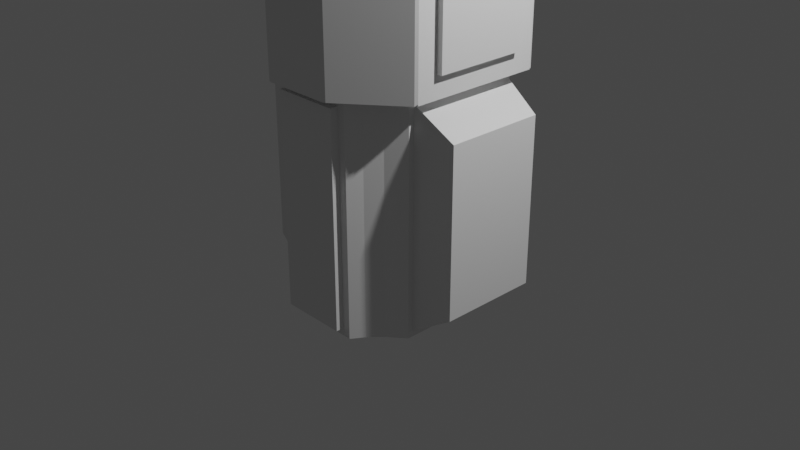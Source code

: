 # Source: lpoly-roci.blend  (saved by Blender 2.80.75; exported with 4.5.12 LTS)
import bpy
from mathutils import Matrix  # noqa: F401  (used for matrix-valued properties, if any)

bpy.ops.wm.read_factory_settings(use_empty=True)
scene = bpy.context.scene
scene.name = 'Scene'

# ---- collections
col_collection = bpy.data.collections.new('Collection'); scene.collection.children.link(col_collection)

# ---- world
world_world = bpy.data.worlds.new('World'); scene.world = world_world
world_world.use_nodes = True; world_world.node_tree.nodes.clear()
_N = world_world.node_tree.nodes; _L = world_world.node_tree.links
n0 = _N.new('ShaderNodeOutputWorld'); n0.name = 'World Output'; n0.location = (300, 300)
n1 = _N.new('ShaderNodeBackground'); n1.name = 'Background'; n1.location = (10, 300)
n1.inputs[0].default_value = (0.05088, 0.05088, 0.05088, 1.0)
_L.new(n1.outputs[0], n0.inputs[0])
n0.is_active_output = True
world_world.color = (0.05088, 0.05088, 0.05088)
world_world.use_sun_shadow = False
world_world.sun_shadow_jitter_overblur = 0.0

# ---- cameras
cam_camera = bpy.data.cameras.new('Camera')
cam_camera.clip_end = 100.0
cam_camera.ortho_scale = 7.314

# ---- lights
light_light = bpy.data.lights.new('Light', 'POINT')
light_light.transmission_factor = 0.0
light_light.energy = 1000.0
light_light.shadow_soft_size = 0.1
light_light.shadow_maximum_resolution = 0.006
light_light.use_absolute_resolution = True

# ---- meshes
me_cube_001 = bpy.data.meshes.new('Cube.001')
me_cube_001.from_pydata([(-0.3536, -1.067, -0.6734), (-1.0, -0.5025, -0.3523), (-1.0, -0.5025, 2.77), (-0.4795, -1.165, 2.875), (1.0, -0.5025, -0.3523), (0.3536, -1.067, -0.6734), (0.4795, -1.165, 2.875), (1.0, -0.5025, 2.77), (-0.8991, -0.8213, 2.875), (-0.8196, -0.5937, -0.6479), (0.8196, -0.5937, -0.6479), (0.8991, -0.8213, 2.875), (-1.063, -0.5025, 2.77), (-1.063, -0.5025, -0.3523), (1.063, -0.5025, -0.3523), (1.063, -0.5025, 2.77), (-0.4795, -1.165, 1.339), (-0.6893, -0.9932, 2.875), (-0.8991, -0.8213, 1.339), (0.6893, -0.9932, 2.875), (0.4795, -1.165, 1.339), (0.8991, -0.8213, 1.339), (0.6893, -0.9932, 1.339), (-0.6893, -0.9932, 1.339), (-0.563, -0.8391, 3.006), (0.563, -0.8391, 3.006), (0.6893, -0.9932, 1.209), (-0.6893, -0.9932, 1.209), (0.6387, -0.9314, 1.339), (0.6387, -0.9314, 2.875), (-0.6387, -0.9314, 2.875), (-0.6387, -0.9314, 1.339), (-0.4289, -1.103, 1.339), (-0.4289, -1.103, 2.875), (-0.8484, -0.7595, 2.875), (0.4289, -1.103, 2.875), (0.8484, -0.7595, 1.339), (0.8484, -0.7595, 2.875), (-0.8484, -0.7595, 1.339), (0.4289, -1.103, 1.339), (-0.6893, -0.9932, -0.5884), (0.6893, -0.9932, -0.5884), (-0.5111, -0.7969, -3.016), (-0.3536, -1.067, -2.931), (0.5111, -0.7969, -3.016), (0.8196, -0.5937, -2.957), (-0.8196, -0.5937, -2.957), (0.3536, -1.067, -2.931), (-0.8196, -0.6532, -0.5884), (0.8196, -0.6532, -0.5884), (-0.7353, -0.6133, -3.016), (0.7353, -0.6133, -3.016), (-1.253, -0.5364, -0.92), (1.253, -0.5364, -0.92), (-1.253, -0.5364, -2.685), (1.253, -0.5364, -2.685), (0.4386, -1.067, -0.5884), (-0.4386, -1.067, -0.5884), (0.3923, -0.983, -3.016), (-0.3923, -0.983, -3.016), (0.3536, -1.152, -0.6734), (-0.3536, -1.152, -0.6734), (0.3536, -1.152, -2.931), (-0.3536, -1.152, -2.931), (-0.6893, -0.9932, 3.006), (0.6893, -0.9932, 3.006), (-0.464, -0.7975, 4.935), (0.4732, -0.7295, 4.935), (0.2386, -0.9086, 4.954), (-0.1655, -0.9884, 4.954), (0.6591, -0.5772, 4.935), (-0.563, -0.8391, 4.935), (0.563, -0.8391, 4.935), (-0.4732, -0.7295, 6.741), (0.2387, -0.9094, 5.62), (0.563, -0.8391, 4.496), (0.563, -0.8391, 4.603), (0.563, -0.8391, 4.11), (0.563, -0.8391, 4.217), (0.563, -0.8391, 3.725), (0.563, -0.8391, 3.831), (0.563, -0.8391, 3.339), (0.563, -0.8391, 3.445), (-0.563, -0.8391, 4.496), (-0.563, -0.8391, 4.603), (-0.563, -0.8391, 4.11), (-0.563, -0.8391, 4.217), (-0.563, -0.8391, 3.725), (-0.563, -0.8391, 3.831), (-0.563, -0.8391, 3.339), (-0.563, -0.8391, 3.445), (-0.5472, -0.8154, 3.353), (-0.5472, -0.8154, 3.43), (-0.5472, -0.8154, 3.739), (-0.5472, -0.8154, 3.816), (-0.5472, -0.8154, 4.125), (-0.5472, -0.8154, 4.202), (-0.5472, -0.8154, 4.511), (-0.5472, -0.8154, 4.588), (0.5472, -0.8154, 3.353), (0.5472, -0.8154, 3.43), (0.5472, -0.8154, 3.739), (0.5472, -0.8154, 3.816), (0.5472, -0.8154, 4.125), (0.5472, -0.8154, 4.202), (0.5472, -0.8154, 4.511), (0.5472, -0.8154, 4.588), (-0.4386, -1.067, -3.016), (0.8196, -0.6532, -3.016), (-0.8196, -0.6532, -3.016), (0.4386, -1.067, -3.016), (-0.5111, -0.7969, -2.941), (-0.3923, -0.983, -2.941), (0.5111, -0.7969, -2.941), (0.7353, -0.6133, -2.941), (-0.7353, -0.6133, -2.941), (0.3923, -0.983, -2.941), (0.2568, -0.9068, 4.935), (0.2366, -0.8936, 4.953), (-0.1675, -0.9734, 4.953), (0.2367, -0.8944, 5.619), (-0.2151, -0.9307, 6.161), (-0.03059, -0.9083, 6.205), (-0.03259, -0.8933, 6.205), (-0.2171, -0.9157, 6.161), (-0.268, -0.8976, 6.741), (-1.0, 0.0, -0.5884), (-1.0, 0.0, 3.006), (-1.0, 0.0, -0.3523), (-1.0, 0.0, 2.77), (-1.063, 0.0, -0.3523), (-1.063, 0.0, 2.77), (-0.8196, 0.0, -0.5884), (-0.8196, 0.0, -3.016), (-0.8196, 0.0, -0.6479), (-0.8196, 0.0, -2.957), (-1.253, 0.0, -0.92), (-1.253, 0.0, -2.685), (-0.8008, 0.0, 3.006), (-0.8008, 0.0, 4.935), (-0.7053, 0.0, 4.935), (-0.6591, 0.0, 6.741), (-0.8008, 0.0, 3.445), (-0.8008, 0.0, 3.339), (-0.8008, 0.0, 3.831), (-0.8008, 0.0, 3.725), (-0.8008, 0.0, 4.217), (-0.8008, 0.0, 4.11), (-0.8008, 0.0, 4.603), (-0.8008, 0.0, 4.496), (-0.7782, 0.0, 3.43), (-0.7782, 0.0, 3.353), (-0.7782, 0.0, 3.816), (-0.7782, 0.0, 3.739), (-0.7782, 0.0, 4.202), (-0.7782, 0.0, 4.125), (-0.7782, 0.0, 4.588), (-0.7782, 0.0, 4.511), (-0.7353, 0.0, -3.016), (-0.7353, 0.0, -2.941), (-0.268, 0.0, 6.741), (-0.2542, -0.0002623, 6.73), (1.0, 0.0, -0.5884), (1.0, 0.0, 3.006), (1.0, 0.0, -0.3523), (1.0, 0.0, 2.77), (1.063, 0.0, -0.3523), (1.063, 0.0, 2.77), (0.8196, 0.0, -0.5884), (0.8196, 0.0, -3.016), (0.8196, 0.0, -0.6479), (0.8196, 0.0, -2.957), (1.253, 0.0, -0.92), (1.253, 0.0, -2.685), (0.8008, 0.0, 3.006), (0.8008, 0.0, 4.935), (0.6591, 0.0, 4.935), (0.8008, 0.0, 3.445), (0.8008, 0.0, 3.339), (0.8008, 0.0, 3.831), (0.8008, 0.0, 3.725), (0.8008, 0.0, 4.217), (0.8008, 0.0, 4.11), (0.8008, 0.0, 4.603), (0.8008, 0.0, 4.496), (0.7782, 0.0, 3.43), (0.7782, 0.0, 3.353), (0.7782, 0.0, 3.816), (0.7782, 0.0, 3.739), (0.7782, 0.0, 4.202), (0.7782, 0.0, 4.125), (0.7782, 0.0, 4.588), (0.7782, 0.0, 4.511), (0.7353, 0.0, -3.016), (0.7353, 0.0, -2.941), (0.2535, -0.8984, 5.631), (0.2493, -0.9079, 5.622), (0.2568, -0.9068, 5.616), (0.2535, -1.669e-06, 5.631), (0.2645, 0.0, 5.624), (0.4568, -0.7095, 5.624), (0.4732, -0.7295, 5.609), (0.6332, -0.565, 5.624), (0.6591, -0.5772, 5.609), (0.645, 0.0, 5.624), (0.6591, 0.0, 5.609), (0.2568, -0.9068, 5.616), (0.2763, -0.8574, 5.624), (0.2538, -0.9067, 5.63), (-0.1809, -0.991, 4.938), (-0.1847, -0.9902, 4.935), (-0.1848, -0.9923, 4.935), (-0.1808, -0.991, 4.935), (-0.2585, -0.8987, 6.732), (-0.2562, -0.8991, 6.728), (-0.2555, -0.899, 6.728), (-0.2554, -0.8989, 6.728), (-0.2563, -0.8968, 6.73), (0.645, -0.5705, 5.624), (0.4643, -0.7186, 5.624), (0.2645, -0.8822, 5.624), (0.6332, 0.0, 5.624), (0.6332, 0.0, 5.615), (0.2763, 0.0, 5.624), (0.2763, 0.0, 5.615), (0.6332, -0.565, 5.615), (0.4568, -0.7095, 5.615), (0.2763, -0.8574, 5.615), (-0.6475, -0.7942, -0.5884), (-0.5245, -0.9327, -0.5884), (-0.6344, -0.9262, -0.5884), (0.5245, -0.9327, -0.5884), (0.6475, -0.7942, -0.5884), (0.6344, -0.9262, -0.5884), (-0.5245, -0.9327, -3.016), (-0.6475, -0.7942, -3.016), (-0.5112, -0.797, -3.016), (0.6475, -0.7942, -3.016), (0.5245, -0.9327, -3.016), (0.5112, -0.797, -3.016), (-0.6972, -0.6366, 4.935), (-0.7053, -0.6212, 4.935), (-0.715, -0.6324, 4.935), (-0.6591, -0.5674, 6.741), (-0.6515, -0.5834, 6.741), (-0.2976, -1.049, 3.006), (-0.3151, -1.042, 3.006), (-0.3106, -1.058, 3.006), (-0.7932, -0.6504, 3.006), (-0.8008, -0.634, 3.006), (-0.8095, -0.6484, 3.006), (0.3151, -1.042, 3.006), (0.2976, -1.049, 3.006), (0.3106, -1.058, 3.006), (0.8008, -0.634, 3.006), (0.7932, -0.6504, 3.006), (0.8095, -0.6484, 3.006), (-0.8008, -0.634, 4.935), (-0.7932, -0.6504, 4.935), (-0.7912, -0.643, 4.935), (0.2976, -1.049, 4.935), (0.3151, -1.042, 4.935), (0.3042, -1.039, 4.935), (-0.3151, -1.042, 4.935), (-0.2976, -1.049, 4.935), (-0.2987, -1.044, 4.935), (0.7932, -0.6504, 4.935), (0.8008, -0.634, 4.935), (0.792, -0.6402, 4.935), (-0.7932, -0.6504, 3.445), (-0.8008, -0.6339, 3.445), (-0.8008, -0.6339, 3.339), (-0.7932, -0.6504, 3.339), (-0.7932, -0.6504, 3.831), (-0.8008, -0.6339, 3.831), (-0.7932, -0.6504, 3.725), (-0.8008, -0.6339, 3.725), (-0.8008, -0.6339, 4.217), (-0.7932, -0.6504, 4.217), (-0.8008, -0.6339, 4.11), (-0.7932, -0.6504, 4.11), (-0.7932, -0.6504, 4.603), (-0.8008, -0.6339, 4.603), (-0.8008, -0.6339, 4.496), (-0.7932, -0.6504, 4.496), (0.7932, -0.6504, 3.445), (0.8008, -0.6339, 3.445), (0.8008, -0.6339, 3.339), (0.7932, -0.6504, 3.339), (0.8008, -0.6339, 3.831), (0.7932, -0.6504, 3.831), (0.7932, -0.6504, 3.725), (0.8008, -0.6339, 3.725), (0.8008, -0.6339, 4.217), (0.7932, -0.6504, 4.217), (0.7932, -0.6504, 4.11), (0.8008, -0.6339, 4.11), (0.8008, -0.6339, 4.603), (0.7932, -0.6504, 4.603), (0.7932, -0.6504, 4.496), (0.8008, -0.6339, 4.496), (-0.3151, -1.042, 3.445), (-0.2976, -1.049, 3.445), (-0.2976, -1.049, 3.339), (-0.3151, -1.042, 3.339), (-0.3151, -1.042, 3.831), (-0.2976, -1.049, 3.831), (-0.3151, -1.042, 3.725), (-0.2976, -1.049, 3.725), (-0.2976, -1.049, 4.217), (-0.3151, -1.042, 4.217), (-0.3151, -1.042, 4.11), (-0.2976, -1.049, 4.11), (-0.2976, -1.049, 4.603), (-0.3151, -1.042, 4.603), (-0.3151, -1.042, 4.496), (-0.2976, -1.049, 4.496), (0.2976, -1.049, 3.445), (0.3151, -1.042, 3.445), (0.3151, -1.042, 3.339), (0.2976, -1.049, 3.339), (0.2976, -1.049, 3.831), (0.3151, -1.042, 3.831), (0.2976, -1.049, 3.725), (0.3151, -1.042, 3.725), (0.3151, -1.042, 4.217), (0.2976, -1.049, 4.217), (0.2976, -1.049, 4.11), (0.3151, -1.042, 4.11), (0.3151, -1.042, 4.603), (0.2976, -1.049, 4.603), (0.2976, -1.049, 4.496), (0.3151, -1.042, 4.496), (-0.7782, -0.6158, 3.43), (-0.7707, -0.6323, 3.43), (-0.7707, -0.6323, 3.353), (-0.7782, -0.6158, 3.353), (-0.7782, -0.6157, 3.816), (-0.7707, -0.6323, 3.816), (-0.7782, -0.6157, 3.739), (-0.7707, -0.6323, 3.739), (-0.7707, -0.6323, 4.202), (-0.7782, -0.6157, 4.202), (-0.7707, -0.6323, 4.125), (-0.7782, -0.6157, 4.125), (-0.7782, -0.6158, 4.588), (-0.7707, -0.6323, 4.588), (-0.7707, -0.6323, 4.511), (-0.7782, -0.6158, 4.511), (0.3064, -1.013, 3.43), (0.289, -1.019, 3.43), (0.289, -1.019, 3.353), (0.3064, -1.013, 3.353), (0.3064, -1.013, 3.816), (0.289, -1.019, 3.816), (0.3064, -1.013, 3.739), (0.289, -1.019, 3.739), (0.289, -1.019, 4.202), (0.3064, -1.013, 4.202), (0.3064, -1.013, 4.125), (0.289, -1.019, 4.125), (0.289, -1.019, 4.588), (0.3064, -1.013, 4.588), (0.3064, -1.013, 4.511), (0.289, -1.019, 4.511), (0.7782, -0.6158, 3.43), (0.7707, -0.6323, 3.43), (0.7707, -0.6323, 3.353), (0.7782, -0.6158, 3.353), (0.7707, -0.6323, 3.816), (0.7782, -0.6157, 3.816), (0.7782, -0.6157, 3.739), (0.7707, -0.6323, 3.739), (0.7707, -0.6323, 4.202), (0.7782, -0.6157, 4.202), (0.7782, -0.6157, 4.125), (0.7707, -0.6323, 4.125), (0.7707, -0.6323, 4.588), (0.7782, -0.6158, 4.588), (0.7782, -0.6158, 4.511), (0.7707, -0.6323, 4.511), (-0.289, -1.019, 3.43), (-0.3064, -1.013, 3.43), (-0.3064, -1.013, 3.353), (-0.289, -1.019, 3.353), (-0.289, -1.019, 3.816), (-0.3064, -1.013, 3.816), (-0.289, -1.019, 3.739), (-0.3064, -1.013, 3.739), (-0.3064, -1.013, 4.202), (-0.289, -1.019, 4.202), (-0.289, -1.019, 4.125), (-0.3064, -1.013, 4.125), (-0.3064, -1.013, 4.588), (-0.289, -1.019, 4.588), (-0.289, -1.019, 4.511), (-0.3064, -1.013, 4.511), (-0.393, -1.236, 1.209), (-0.36, -1.248, 1.209), (0.9856, -0.7504, 1.209), (1.0, -0.72, 1.209), (-0.9856, -0.7504, 1.209), (-1.0, -0.72, 1.209), (0.393, -1.236, 1.209), (0.36, -1.248, 1.209), (-0.36, -1.248, -0.5884), (-0.393, -1.236, -0.5884), (-0.3845, -1.23, -0.5884), (1.0, -0.72, -0.5698), (0.9856, -0.7504, -0.5884), (0.9832, -0.7307, -0.5884), (1.0, -0.72, -0.5884), (-0.9856, -0.7504, -0.5884), (-1.0, -0.72, -0.5698), (-1.0, -0.72, -0.5884), (-0.9832, -0.7307, -0.5884), (0.393, -1.236, -0.5884), (0.36, -1.248, -0.5884), (0.3845, -1.23, -0.5884), (-1.0, -0.72, 2.987), (-0.9856, -0.7504, 2.987), (-0.9856, -0.7504, 3.006), (-0.9832, -0.7307, 3.006), (-1.0, -0.72, 3.006), (0.36, -1.248, 3.006), (0.393, -1.236, 2.987), (0.393, -1.236, 3.006), (0.3724, -1.23, 3.006), (-0.393, -1.236, 2.987), (-0.36, -1.248, 3.006), (-0.3724, -1.23, 3.006), (-0.393, -1.236, 3.006), (0.9856, -0.7504, 2.987), (1.0, -0.72, 2.987), (1.0, -0.72, 3.006), (0.9832, -0.7307, 3.006), (0.9856, -0.7504, 3.006), (0.4548, -0.3064, 5.451), (0.4548, -0.3283, 5.696), (0.4786, -0.3088, 5.451), (0.4743, -0.3302, 5.696), (0.5015, -0.3157, 5.451), (0.4932, -0.3359, 5.696), (0.5227, -0.327, 5.451), (0.5105, -0.3452, 5.696), (0.5412, -0.3422, 5.451), (0.5258, -0.3577, 5.696), (0.5564, -0.3608, 5.451), (0.5383, -0.3729, 5.696), (0.5677, -0.3819, 5.451), (0.5475, -0.3903, 5.696), (0.5747, -0.4048, 5.451), (0.5532, -0.4091, 5.696), (0.577, -0.4287, 5.451), (0.5552, -0.4287, 5.696), (0.5747, -0.4525, 5.451), (0.5532, -0.4483, 5.696), (0.5677, -0.4755, 5.451), (0.5475, -0.4671, 5.696), (0.5564, -0.4966, 5.451), (0.5383, -0.4845, 5.696), (0.5412, -0.5151, 5.451), (0.5258, -0.4997, 5.696), (0.5227, -0.5304, 5.451), (0.5105, -0.5122, 5.696), (0.5015, -0.5416, 5.451), (0.4932, -0.5215, 5.696), (0.4786, -0.5486, 5.451), (0.4743, -0.5272, 5.696), (0.4548, -0.551, 5.451), (0.4548, -0.5291, 5.696), (0.4309, -0.5486, 5.451), (0.4352, -0.5272, 5.696), (0.408, -0.5416, 5.451), (0.4163, -0.5215, 5.696), (0.3868, -0.5304, 5.451), (0.399, -0.5122, 5.696), (0.3683, -0.5151, 5.451), (0.3837, -0.4997, 5.696), (0.3531, -0.4966, 5.451), (0.3713, -0.4845, 5.696), (0.3418, -0.4755, 5.451), (0.362, -0.4671, 5.696), (0.3348, -0.4525, 5.451), (0.3563, -0.4483, 5.696), (0.3325, -0.4287, 5.451), (0.3543, -0.4287, 5.696), (0.3348, -0.4048, 5.451), (0.3563, -0.4091, 5.696), (0.3418, -0.3819, 5.451), (0.362, -0.3903, 5.696), (0.3531, -0.3608, 5.451), (0.3713, -0.3729, 5.696), (0.3683, -0.3422, 5.451), (0.3837, -0.3577, 5.696), (0.3868, -0.327, 5.451), (0.399, -0.3452, 5.696), (0.408, -0.3157, 5.451), (0.4163, -0.3359, 5.696), (0.4309, -0.3088, 5.451), (0.4352, -0.3302, 5.696), (0.4786, -0.3088, 5.696), (0.4548, -0.3064, 5.696), (0.5015, -0.3157, 5.696), (0.5227, -0.327, 5.696), (0.5412, -0.3422, 5.696), (0.5564, -0.3608, 5.696), (0.5677, -0.3819, 5.696), (0.5747, -0.4048, 5.696), (0.577, -0.4287, 5.696), (0.5747, -0.4525, 5.696), (0.5677, -0.4755, 5.696), (0.5564, -0.4966, 5.696), (0.5412, -0.5151, 5.696), (0.5227, -0.5304, 5.696), (0.5015, -0.5416, 5.696), (0.4786, -0.5486, 5.696), (0.4548, -0.551, 5.696), (0.4309, -0.5486, 5.696), (0.408, -0.5416, 5.696), (0.3868, -0.5304, 5.696), (0.3683, -0.5151, 5.696), (0.3531, -0.4966, 5.696), (0.3418, -0.4755, 5.696), (0.3348, -0.4525, 5.696), (0.3325, -0.4287, 5.696), (0.3348, -0.4048, 5.696), (0.3418, -0.3819, 5.696), (0.3531, -0.3608, 5.696), (0.3683, -0.3422, 5.696), (0.3868, -0.327, 5.696), (0.408, -0.3157, 5.696), (0.4309, -0.3088, 5.696), (0.47, -0.352, 5.618), (0.4548, -0.3505, 5.618), (0.4847, -0.3565, 5.618), (0.4982, -0.3637, 5.618), (0.51, -0.3734, 5.618), (0.5197, -0.3853, 5.618), (0.527, -0.3988, 5.618), (0.5314, -0.4134, 5.618), (0.5329, -0.4287, 5.618), (0.5314, -0.4439, 5.618), (0.527, -0.4586, 5.618), (0.5197, -0.4721, 5.618), (0.51, -0.484, 5.618), (0.4982, -0.4937, 5.618), (0.4847, -0.5009, 5.618), (0.47, -0.5054, 5.618), (0.4548, -0.5069, 5.618), (0.4395, -0.5054, 5.618), (0.4248, -0.5009, 5.618), (0.4113, -0.4937, 5.618), (0.3995, -0.484, 5.618), (0.3898, -0.4721, 5.618), (0.3825, -0.4586, 5.618), (0.3781, -0.4439, 5.618), (0.3766, -0.4287, 5.618), (0.3781, -0.4134, 5.618), (0.3825, -0.3988, 5.618), (0.3898, -0.3853, 5.618), (0.3995, -0.3734, 5.618), (0.4113, -0.3637, 5.618), (0.4248, -0.3565, 5.618), (0.4395, -0.352, 5.618)], [], [(16, 23, 27, 397), (165, 7, 15, 167), (1, 2, 12, 13), (21, 22, 26, 399), (23, 18, 401, 27), (26, 41, 409, 399), (49, 168, 162, 411, 410), (250, 249, 138, 127, 423, 422), (166, 167, 15, 14), (7, 4, 14, 15), (128, 1, 13, 130), (20, 22, 28, 39), (22, 20, 403, 26), (8, 18, 38, 34), (22, 21, 36, 28), (17, 8, 34, 30), (23, 16, 32, 31), (2, 1, 413, 402, 419), (404, 424, 429, 398), (3, 17, 30, 33), (406, 397, 27, 40), (417, 404, 398, 405), (129, 2, 419, 423, 127), (253, 252, 245, 247, 430, 429, 424, 427), (4, 7, 433, 400, 408), (7, 165, 163, 434, 433), (403, 416, 41, 26), (174, 254, 256, 435, 434, 163), (230, 229, 57, 407, 406, 40), (40, 27, 401, 412), (20, 6, 425, 403), (18, 8, 420, 401), (11, 21, 399, 432), (31, 30, 34, 38), (29, 28, 36, 37), (35, 39, 28, 29), (32, 33, 30, 31), (19, 6, 35, 29), (11, 19, 29, 37), (21, 11, 37, 36), (18, 23, 31, 38), (16, 3, 33, 32), (6, 20, 39, 35), (228, 48, 109, 235), (231, 56, 110, 238), (56, 231, 233, 41, 416, 418), (233, 232, 49, 410, 409, 41), (49, 232, 237, 108), (42, 59, 107, 234, 236), (51, 44, 113, 114), (46, 9, 52, 54), (24, 248, 250, 422, 421, 64), (132, 48, 415, 414, 126), (0, 43, 63, 61), (164, 4, 408, 411, 162), (57, 56, 418, 417, 405, 407), (134, 9, 48, 132), (171, 45, 108, 169), (9, 46, 109, 48), (45, 10, 49, 108), (172, 53, 55, 173), (170, 10, 53, 172), (10, 45, 55, 53), (135, 46, 54, 137), (0, 5, 56, 57), (47, 43, 107, 110), (43, 0, 57, 107), (5, 47, 110, 56), (60, 61, 63, 62), (47, 5, 60, 62), (43, 47, 62, 63), (5, 0, 61, 60), (138, 249, 271, 143), (25, 255, 288, 81), (24, 246, 304, 89), (281, 84, 71, 258), (247, 246, 24, 64, 431, 430), (256, 255, 25, 65, 436, 435), (211, 210, 66, 71, 263, 265), (70, 67, 72, 266, 268), (90, 269, 334, 92), (328, 77, 103, 359), (242, 241, 140, 139, 257, 259), (140, 241, 243, 141), (313, 330, 260, 264), (69, 121, 214, 209), (76, 298, 266, 72), (329, 76, 72, 261), (297, 183, 175, 267), (67, 117, 262, 261, 72), (66, 240, 242, 259, 258, 71), (66, 210, 213, 125, 73), (68, 74, 120, 118), (74, 68, 117, 197, 196), (117, 67, 201, 206, 197), (248, 24, 89, 272), (270, 142, 150, 333), (275, 87, 93, 340), (280, 85, 95, 343), (148, 282, 257, 139), (6, 19, 65, 426, 425), (319, 81, 99, 352), (324, 79, 101, 355), (177, 286, 365, 185), (292, 180, 188, 371), (296, 182, 190, 375), (254, 174, 178, 287), (303, 320, 351, 384), (308, 323, 356, 387), (85, 311, 392, 95), (117, 212, 211, 265, 264, 260, 262), (17, 3, 428, 431, 64), (301, 90, 92, 382), (305, 88, 94, 386), (310, 86, 96, 389), (8, 17, 64, 421, 420), (272, 89, 91, 335), (144, 274, 279, 147), (146, 277, 283, 149), (86, 310, 315, 83), (326, 309, 390, 357), (84, 281, 346, 98), (88, 305, 311, 85), (81, 288, 367, 99), (321, 306, 385, 354), (86, 278, 341, 96), (90, 301, 307, 87), (92, 334, 335, 91), (82, 318, 349, 100), (274, 144, 152, 337), (286, 177, 180, 292), (332, 75, 105, 363), (83, 315, 396, 97), (317, 302, 381, 350), (314, 84, 98, 393), (300, 184, 192, 379), (282, 148, 156, 345), (76, 329, 362, 106), (183, 297, 378, 191), (309, 326, 331, 316), (78, 294, 299, 75), (147, 279, 344, 155), (325, 78, 75, 332), (87, 307, 388, 93), (293, 181, 184, 300), (80, 290, 295, 77), (25, 251, 253, 427, 426, 65), (333, 150, 151, 336), (337, 152, 153, 339), (342, 154, 155, 344), (345, 156, 157, 348), (350, 381, 384, 351), (354, 385, 387, 356), (357, 390, 391, 360), (361, 394, 395, 364), (366, 100, 99, 367), (369, 102, 101, 372), (373, 104, 103, 376), (377, 106, 105, 380), (102, 353, 355, 101), (104, 358, 359, 103), (106, 362, 363, 105), (185, 365, 368, 186), (386, 94, 93, 388), (389, 96, 95, 392), (393, 98, 97, 396), (187, 370, 371, 188), (189, 374, 375, 190), (191, 378, 379, 192), (382, 92, 91, 383), (284, 83, 97, 347), (312, 327, 360, 391), (290, 80, 102, 369), (330, 313, 394, 361), (316, 331, 364, 395), (294, 78, 104, 373), (142, 270, 276, 145), (318, 82, 79, 324), (143, 271, 336, 151), (298, 76, 106, 377), (80, 322, 353, 102), (273, 88, 85, 280), (302, 317, 323, 308), (322, 80, 77, 328), (145, 276, 339, 153), (82, 285, 291, 79), (89, 304, 383, 91), (287, 178, 186, 368), (306, 321, 327, 312), (78, 325, 358, 104), (277, 146, 154, 342), (50, 42, 236, 235, 109), (58, 44, 239, 238, 110), (158, 50, 109, 133), (59, 58, 110, 107), (44, 51, 108, 237, 239), (59, 42, 111, 112), (58, 59, 112, 116), (44, 58, 116, 113), (42, 50, 115, 111), (193, 51, 114, 194), (84, 314, 263, 71), (74, 122, 123, 120), (160, 125, 213, 217, 161), (121, 69, 119, 124), (119, 118, 120, 123, 124), (121, 122, 215, 214), (69, 68, 118, 119), (216, 215, 122, 74, 196, 195), (121, 124, 123, 122), (161, 217, 216, 195, 198), (50, 158, 159, 115), (100, 349, 352, 99), (98, 346, 347, 97), (96, 341, 343, 95), (94, 338, 340, 93), (269, 90, 87, 275), (88, 273, 338, 94), (278, 86, 83, 284), (149, 283, 348, 157), (243, 244, 73, 125, 160, 141), (251, 25, 81, 319), (9, 134, 136, 52), (52, 136, 137, 54), (46, 135, 133, 109), (2, 129, 131, 12), (13, 12, 131, 130), (48, 228, 230, 40, 412, 415), (51, 193, 169, 108), (75, 299, 380, 105), (77, 295, 376, 103), (79, 291, 372, 101), (289, 179, 182, 296), (181, 293, 374, 189), (179, 289, 370, 187), (285, 82, 100, 366), (176, 70, 268, 267, 175), (206, 208, 195, 196, 197), (45, 171, 173, 55), (10, 170, 168, 49), (1, 128, 126, 414, 413), (4, 164, 166, 14), (19, 11, 432, 436, 65), (70, 176, 205, 203), (112, 111, 115, 159, 194, 114, 113, 116), (208, 220, 199, 198, 195), (67, 70, 203, 201), (206, 220, 208), (218, 219, 201, 203), (203, 205, 204, 218), (206, 201, 219, 220), (223, 207, 227, 224), (209, 210, 211, 212), (213, 214, 215, 216, 217), (209, 214, 213, 210), (68, 69, 209, 212, 117), (202, 200, 219, 218), (221, 202, 218, 204), (200, 207, 220, 219), (207, 223, 199, 220), (226, 225, 222, 224, 227), (207, 200, 226, 227), (200, 202, 225, 226), (202, 221, 222, 225), (228, 229, 230), (231, 232, 233), (234, 235, 236), (237, 238, 239), (237, 232, 231, 238), (234, 229, 228, 235), (57, 229, 234, 107), (240, 241, 242), (243, 241, 240, 244), (240, 66, 73, 244), (245, 246, 247), (248, 249, 250), (251, 252, 253), (254, 255, 256), (257, 258, 259), (260, 261, 262), (263, 264, 265), (266, 267, 268), (338, 273, 274, 337), (396, 315, 316, 395), (332, 363, 364, 331), (272, 335, 336, 271), (334, 269, 270, 333), (348, 283, 284, 347), (362, 329, 330, 361), (314, 393, 394, 313), (300, 379, 380, 299), (392, 311, 312, 391), (378, 297, 298, 377), (282, 345, 346, 281), (360, 327, 328, 359), (296, 375, 376, 295), (310, 389, 390, 309), (374, 293, 294, 373), (344, 279, 280, 343), (326, 357, 358, 325), (388, 307, 308, 387), (324, 355, 356, 323), (292, 371, 372, 291), (370, 289, 290, 369), (248, 272, 271, 249), (269, 275, 276, 270), (273, 280, 279, 274), (278, 284, 283, 277), (257, 282, 281, 258), (254, 287, 288, 255), (286, 292, 291, 285), (289, 296, 295, 290), (293, 300, 299, 294), (266, 298, 297, 267), (260, 330, 329, 261), (331, 326, 325, 332), (327, 321, 322, 328), (323, 317, 318, 324), (320, 252, 251, 319), (245, 303, 304, 246), (302, 308, 307, 301), (306, 312, 311, 305), (309, 316, 315, 310), (263, 314, 313, 264), (333, 336, 335, 334), (337, 339, 340, 338), (342, 344, 343, 341), (345, 348, 347, 346), (350, 351, 352, 349), (354, 356, 355, 353), (357, 360, 359, 358), (361, 364, 363, 362), (366, 367, 368, 365), (369, 372, 371, 370), (373, 376, 375, 374), (377, 380, 379, 378), (382, 383, 384, 381), (386, 388, 387, 385), (389, 392, 391, 390), (393, 396, 395, 394), (381, 302, 301, 382), (275, 340, 339, 276), (303, 384, 383, 304), (285, 366, 365, 286), (341, 278, 277, 342), (385, 306, 305, 386), (367, 288, 287, 368), (317, 350, 349, 318), (351, 320, 319, 352), (321, 354, 353, 322), (245, 252, 320, 303), (405, 406, 407), (408, 409, 410, 411), (412, 413, 414, 415), (416, 417, 418), (419, 420, 421, 422, 423), (424, 425, 426, 427), (428, 429, 430, 431), (432, 433, 434, 435, 436), (398, 429, 428, 397), (402, 413, 412, 401), (404, 417, 416, 403), (400, 433, 432, 399), (405, 398, 397, 406), (419, 402, 401, 420), (424, 404, 403, 425), (408, 400, 399, 409), (3, 16, 397, 428), (437, 502, 501, 439), (439, 501, 503, 441), (441, 503, 504, 443), (443, 504, 505, 445), (445, 505, 506, 447), (447, 506, 507, 449), (449, 507, 508, 451), (451, 508, 509, 453), (453, 509, 510, 455), (455, 510, 511, 457), (457, 511, 512, 459), (459, 512, 513, 461), (461, 513, 514, 463), (463, 514, 515, 465), (465, 515, 516, 467), (467, 516, 517, 469), (469, 517, 518, 471), (471, 518, 519, 473), (473, 519, 520, 475), (475, 520, 521, 477), (477, 521, 522, 479), (479, 522, 523, 481), (481, 523, 524, 483), (483, 524, 525, 485), (485, 525, 526, 487), (487, 526, 527, 489), (489, 527, 528, 491), (491, 528, 529, 493), (493, 529, 530, 495), (495, 530, 531, 497), (462, 460, 544, 545), (497, 531, 532, 499), (499, 532, 502, 437), (437, 439, 441, 443, 445, 447, 449, 451, 453, 455, 457, 459, 461, 463, 465, 467, 469, 471, 473, 475, 477, 479, 481, 483, 485, 487, 489, 491, 493, 495, 497, 499), (438, 440, 501, 502), (440, 442, 503, 501), (442, 444, 504, 503), (444, 446, 505, 504), (446, 448, 506, 505), (448, 450, 507, 506), (450, 452, 508, 507), (452, 454, 509, 508), (454, 456, 510, 509), (456, 458, 511, 510), (458, 460, 512, 511), (460, 462, 513, 512), (462, 464, 514, 513), (464, 466, 515, 514), (466, 468, 516, 515), (468, 470, 517, 516), (470, 472, 518, 517), (472, 474, 519, 518), (474, 476, 520, 519), (476, 478, 521, 520), (478, 480, 522, 521), (480, 482, 523, 522), (482, 484, 524, 523), (484, 486, 525, 524), (486, 488, 526, 525), (488, 490, 527, 526), (490, 492, 528, 527), (492, 494, 529, 528), (494, 496, 530, 529), (496, 498, 531, 530), (498, 500, 532, 531), (500, 438, 502, 532), (533, 534, 564, 563, 562, 561, 560, 559, 558, 557, 556, 555, 554, 553, 552, 551, 550, 549, 548, 547, 546, 545, 544, 543, 542, 541, 540, 539, 538, 537, 536, 535), (490, 488, 558, 559), (464, 462, 545, 546), (492, 490, 559, 560), (466, 464, 546, 547), (440, 438, 534, 533), (494, 492, 560, 561), (468, 466, 547, 548), (442, 440, 533, 535), (496, 494, 561, 562), (470, 468, 548, 549), (444, 442, 535, 536), (498, 496, 562, 563), (472, 470, 549, 550), (446, 444, 536, 537), (500, 498, 563, 564), (474, 472, 550, 551), (448, 446, 537, 538), (438, 500, 564, 534), (476, 474, 551, 552), (450, 448, 538, 539), (478, 476, 552, 553), (452, 450, 539, 540), (480, 478, 553, 554), (454, 452, 540, 541), (482, 480, 554, 555), (456, 454, 541, 542), (484, 482, 555, 556), (458, 456, 542, 543), (486, 484, 556, 557), (460, 458, 543, 544), (488, 486, 557, 558)])
_uv = me_cube_001.uv_layers.new(name='UVMap')
_uv.uv.foreach_set('vector', [0.5091, 0.9349, 0.5091, 0.9612, 0.5, 0.9612, 0.5, 0.9241, 0.6086, 0.625, 0.6086, 0.6712, 0.6086, 0.6712, 0.6086, 0.625, 0.3914, 0.07881, 0.6086, 0.07881, 0.6086, 0.07881, 0.3914, 0.07881, 0.5091, 0.7148, 0.5091, 0.7603, 0.5, 0.7603, 0.5, 0.696, 0.5091, 0.9612, 0.5091, 0.9874, 0.5, 0.9982, 0.5, 0.9612, 0.5, 0.7603, 0.375, 0.7603, 0.375, 0.696, 0.5, 0.696, 0.3525, 0.6862, 0.3525, 0.625, 0.375, 0.625, 0.375, 0.6912, 0.3729, 0.6923, 0.8512, 0.6858, 0.8501, 0.6845, 0.8501, 0.625, 0.875, 0.625, 0.875, 0.6912, 0.8729, 0.6923, 0.3914, 0.625, 0.6086, 0.625, 0.6086, 0.6712, 0.3914, 0.6712, 0.6086, 0.6712, 0.3914, 0.6712, 0.3914, 0.6712, 0.6086, 0.6712, 0.3914, 0.125, 0.3914, 0.07881, 0.3914, 0.07881, 0.3914, 0.125, 0.5091, 0.8058, 0.5091, 0.7603, 0.5091, 0.7603, 0.5091, 0.8058, 0.5091, 0.7603, 0.5091, 0.8058, 0.5, 0.8246, 0.5, 0.7603, 0.6159, 0.9874, 0.5091, 0.9874, 0.5091, 0.9874, 0.6159, 0.9874, 0.5091, 0.7603, 0.5091, 0.7148, 0.5091, 0.7148, 0.5091, 0.7603, 0.6159, 0.9612, 0.6159, 0.9874, 0.6159, 0.9874, 0.6159, 0.9612, 0.5091, 0.9612, 0.5091, 0.9349, 0.5091, 0.9349, 0.5091, 0.9612, 0.6086, 0.07881, 0.3914, 0.07881, 0.3763, 0.05882, 0.5, 0.05882, 0.6237, 0.05882, 0.5, 0.83, 0.625, 0.83, 0.625, 0.92, 0.5, 0.92, 0.6159, 0.9349, 0.6159, 0.9612, 0.6159, 0.9612, 0.6159, 0.9349, 0.375, 0.9241, 0.5, 0.9241, 0.5, 0.9612, 0.375, 0.9612, 0.375, 0.83, 0.5, 0.83, 0.5, 0.92, 0.375, 0.92, 0.6086, 0.125, 0.6086, 0.07881, 0.6237, 0.05882, 0.625, 0.05882, 0.625, 0.125, 0.7112, 0.7302, 0.7128, 0.7293, 0.7872, 0.7293, 0.7888, 0.7302, 0.7965, 0.7482, 0.795, 0.75, 0.705, 0.75, 0.7035, 0.7482, 0.3914, 0.6712, 0.6086, 0.6712, 0.6237, 0.6912, 0.5, 0.6912, 0.3763, 0.6912, 0.6086, 0.6712, 0.6086, 0.625, 0.625, 0.625, 0.625, 0.6912, 0.6237, 0.6912, 0.5, 0.8246, 0.375, 0.8246, 0.375, 0.7603, 0.5, 0.7603, 0.6499, 0.625, 0.6499, 0.6845, 0.6488, 0.6858, 0.6271, 0.6923, 0.625, 0.6912, 0.625, 0.625, 0.1707, 0.715, 0.1902, 0.7165, 0.2107, 0.7312, 0.2035, 0.7482, 0.2009, 0.7487, 0.1638, 0.7214, 0.375, 0.9612, 0.5, 0.9612, 0.5, 0.9982, 0.375, 0.9982, 0.5091, 0.8058, 0.6159, 0.8058, 0.6237, 0.8246, 0.5, 0.8246, 0.5091, 0.9874, 0.6159, 0.9874, 0.6237, 0.9982, 0.5, 0.9982, 0.6159, 0.7148, 0.5091, 0.7148, 0.5, 0.696, 0.6237, 0.696, 0.5091, 0.9612, 0.6159, 0.9612, 0.6159, 0.9874, 0.5091, 0.9874, 0.6159, 0.7603, 0.5091, 0.7603, 0.5091, 0.7148, 0.6159, 0.7148, 0.6159, 0.8058, 0.5091, 0.8058, 0.5091, 0.7603, 0.6159, 0.7603, 0.5091, 0.9349, 0.6159, 0.9349, 0.6159, 0.9612, 0.5091, 0.9612, 0.6159, 0.7603, 0.6159, 0.8058, 0.6159, 0.8058, 0.6159, 0.7603, 0.6159, 0.7148, 0.6159, 0.7603, 0.6159, 0.7603, 0.6159, 0.7148, 0.5091, 0.7148, 0.6159, 0.7148, 0.6159, 0.7148, 0.5091, 0.7148, 0.5091, 0.9874, 0.5091, 0.9612, 0.5091, 0.9612, 0.5091, 0.9874, 0.5091, 0.9349, 0.6159, 0.9349, 0.6159, 0.9349, 0.5091, 0.9349, 0.6159, 0.8058, 0.5091, 0.8058, 0.5091, 0.8058, 0.6159, 0.8058, 0.1691, 0.7015, 0.1475, 0.6862, 0.1475, 0.6862, 0.1691, 0.7015, 0.3098, 0.7165, 0.2893, 0.7312, 0.2893, 0.7312, 0.3098, 0.7165, 0.2893, 0.7312, 0.3098, 0.7165, 0.3293, 0.715, 0.3362, 0.7214, 0.2991, 0.7487, 0.2965, 0.7482, 0.3293, 0.715, 0.3309, 0.7015, 0.3525, 0.6862, 0.3729, 0.6923, 0.3732, 0.6942, 0.3362, 0.7214, 0.3525, 0.6862, 0.3309, 0.7015, 0.3309, 0.7015, 0.3525, 0.6862, 0.1883, 0.7026, 0.2118, 0.7225, 0.2107, 0.7312, 0.1902, 0.7165, 0.1883, 0.7026, 0.3418, 0.6829, 0.3117, 0.7026, 0.3117, 0.7026, 0.3418, 0.6829, 0.1475, 0.6806, 0.1475, 0.6806, 0.1475, 0.6806, 0.1475, 0.6806, 0.8204, 0.7065, 0.8492, 0.6862, 0.8512, 0.6858, 0.8729, 0.6923, 0.8732, 0.6942, 0.8362, 0.7214, 0.1475, 0.625, 0.1475, 0.6862, 0.1271, 0.6923, 0.125, 0.6912, 0.125, 0.625, 0.2183, 0.7312, 0.2183, 0.7312, 0.2183, 0.7312, 0.2183, 0.7312, 0.3914, 0.625, 0.3914, 0.6712, 0.3763, 0.6912, 0.375, 0.6912, 0.375, 0.625, 0.2107, 0.7312, 0.2893, 0.7312, 0.2965, 0.7482, 0.295, 0.75, 0.205, 0.75, 0.2035, 0.7482, 0.1475, 0.625, 0.1475, 0.6806, 0.1475, 0.6862, 0.1475, 0.625, 0.3525, 0.625, 0.3525, 0.6806, 0.3525, 0.6862, 0.3525, 0.625, 0.1475, 0.6806, 0.1475, 0.6806, 0.1475, 0.6862, 0.1475, 0.6862, 0.3525, 0.6806, 0.3525, 0.6806, 0.3525, 0.6862, 0.3525, 0.6862, 0.3525, 0.625, 0.3525, 0.6806, 0.3525, 0.6806, 0.3525, 0.625, 0.3525, 0.625, 0.3525, 0.6806, 0.3525, 0.6806, 0.3525, 0.625, 0.3525, 0.6806, 0.3525, 0.6806, 0.3525, 0.6806, 0.3525, 0.6806, 0.1475, 0.625, 0.1475, 0.6806, 0.1475, 0.6806, 0.1475, 0.625, 0.2183, 0.7312, 0.2817, 0.7312, 0.2893, 0.7312, 0.2107, 0.7312, 0.2817, 0.7312, 0.2183, 0.7312, 0.2107, 0.7312, 0.2893, 0.7312, 0.2183, 0.7312, 0.2183, 0.7312, 0.2107, 0.7312, 0.2107, 0.7312, 0.2817, 0.7312, 0.2817, 0.7312, 0.2893, 0.7312, 0.2893, 0.7312, 0.2817, 0.7312, 0.2183, 0.7312, 0.2183, 0.7312, 0.2817, 0.7312, 0.2817, 0.7312, 0.2817, 0.7312, 0.2817, 0.7312, 0.2817, 0.7312, 0.2183, 0.7312, 0.2817, 0.7312, 0.2817, 0.7312, 0.2183, 0.7312, 0.2817, 0.7312, 0.2183, 0.7312, 0.2183, 0.7312, 0.2817, 0.7312, 0.8501, 0.625, 0.8501, 0.6845, 0.8501, 0.6845, 0.8501, 0.625, 0.6796, 0.7065, 0.6508, 0.6862, 0.6508, 0.6862, 0.6796, 0.7065, 0.8204, 0.7065, 0.7894, 0.7286, 0.7894, 0.7286, 0.8204, 0.7065, 0.8492, 0.6862, 0.8204, 0.7065, 0.8204, 0.7065, 0.8492, 0.6862, 0.7888, 0.7302, 0.7894, 0.7286, 0.8204, 0.7065, 0.8362, 0.7214, 0.7991, 0.7487, 0.7965, 0.7482, 0.6488, 0.6858, 0.6508, 0.6862, 0.6796, 0.7065, 0.6638, 0.7214, 0.6268, 0.6942, 0.6271, 0.6923, 0.7822, 0.715, 0.7823, 0.7146, 0.8092, 0.6959, 0.8204, 0.7065, 0.7894, 0.7286, 0.788, 0.7283, 0.6676, 0.6799, 0.6908, 0.6959, 0.6796, 0.7065, 0.6508, 0.6862, 0.651, 0.6851, 0.8204, 0.7065, 0.8492, 0.6862, 0.8491, 0.6862, 0.8204, 0.7065, 0.7106, 0.7286, 0.6796, 0.7065, 0.6796, 0.7065, 0.7106, 0.7286, 0.8342, 0.6804, 0.8324, 0.679, 0.8324, 0.625, 0.8501, 0.625, 0.8501, 0.6845, 0.8483, 0.6849, 0.8324, 0.625, 0.8324, 0.679, 0.8324, 0.6789, 0.8324, 0.625, 0.7872, 0.7293, 0.7128, 0.7293, 0.7128, 0.7293, 0.7872, 0.7293, 0.7795, 0.7148, 0.7796, 0.7148, 0.7821, 0.7148, 0.7818, 0.7148, 0.6796, 0.7065, 0.6508, 0.6862, 0.6508, 0.6862, 0.6796, 0.7065, 0.7106, 0.7286, 0.6796, 0.7065, 0.6796, 0.7065, 0.7106, 0.7286, 0.6499, 0.6845, 0.6499, 0.625, 0.6499, 0.625, 0.6499, 0.6845, 0.6908, 0.6959, 0.7179, 0.7148, 0.712, 0.7284, 0.7106, 0.7286, 0.6796, 0.7065, 0.8092, 0.6959, 0.8316, 0.6804, 0.8342, 0.6804, 0.8483, 0.6849, 0.8492, 0.6862, 0.8204, 0.7065, 0.8092, 0.6959, 0.7823, 0.7146, 0.7824, 0.7146, 0.7835, 0.7138, 0.8092, 0.6959, 0.7205, 0.7148, 0.7204, 0.7148, 0.7204, 0.7148, 0.7205, 0.7148, 0.7204, 0.7148, 0.7205, 0.7148, 0.7179, 0.7148, 0.7179, 0.7148, 0.7189, 0.7148, 0.7179, 0.7148, 0.6908, 0.6959, 0.6908, 0.6959, 0.7179, 0.7148, 0.7179, 0.7148, 0.8492, 0.6862, 0.8204, 0.7065, 0.8204, 0.7065, 0.8492, 0.6862, 0.8501, 0.6845, 0.8501, 0.625, 0.8501, 0.625, 0.8501, 0.6845, 0.8492, 0.6862, 0.8204, 0.7065, 0.8204, 0.7065, 0.8491, 0.6862, 0.8492, 0.6862, 0.8204, 0.7065, 0.8204, 0.7065, 0.8491, 0.6862, 0.8501, 0.625, 0.8501, 0.6845, 0.8501, 0.6845, 0.8501, 0.625, 0.6159, 0.8058, 0.6159, 0.7603, 0.625, 0.7603, 0.625, 0.8246, 0.6237, 0.8246, 0.7106, 0.7286, 0.6796, 0.7065, 0.6796, 0.7065, 0.7106, 0.7286, 0.7106, 0.7286, 0.6796, 0.7065, 0.6796, 0.7065, 0.7106, 0.7286, 0.6499, 0.625, 0.6499, 0.6845, 0.6499, 0.6845, 0.6499, 0.625, 0.6499, 0.6845, 0.6499, 0.625, 0.6499, 0.625, 0.6499, 0.6845, 0.6499, 0.6845, 0.6499, 0.625, 0.6499, 0.625, 0.6499, 0.6845, 0.6499, 0.6845, 0.6499, 0.625, 0.6499, 0.625, 0.6499, 0.6845, 0.7872, 0.7293, 0.7128, 0.7293, 0.7128, 0.7293, 0.7872, 0.7293, 0.7872, 0.7293, 0.7128, 0.7293, 0.7128, 0.7293, 0.7872, 0.7293, 0.8204, 0.7065, 0.7894, 0.7286, 0.7894, 0.7286, 0.8204, 0.7065, 0.7179, 0.7148, 0.7818, 0.7148, 0.7822, 0.715, 0.788, 0.7283, 0.7872, 0.7293, 0.7128, 0.7293, 0.712, 0.7284, 0.6159, 0.9612, 0.6159, 0.9349, 0.6237, 0.9241, 0.625, 0.9241, 0.625, 0.9612, 0.7894, 0.7286, 0.8204, 0.7065, 0.8204, 0.7065, 0.7894, 0.7286, 0.7894, 0.7286, 0.8204, 0.7065, 0.8204, 0.7065, 0.7894, 0.7286, 0.7894, 0.7286, 0.8204, 0.7065, 0.8204, 0.7065, 0.7894, 0.7286, 0.6159, 0.9874, 0.6159, 0.9612, 0.625, 0.9612, 0.625, 0.9982, 0.6237, 0.9982, 0.8492, 0.6862, 0.8204, 0.7065, 0.8204, 0.7065, 0.8491, 0.6862, 0.8501, 0.625, 0.8501, 0.6845, 0.8501, 0.6845, 0.8501, 0.625, 0.8501, 0.625, 0.8501, 0.6845, 0.8501, 0.6845, 0.8501, 0.625, 0.8204, 0.7065, 0.7894, 0.7286, 0.7894, 0.7286, 0.8204, 0.7065, 0.7128, 0.7293, 0.7872, 0.7293, 0.7872, 0.7293, 0.7128, 0.7293, 0.8204, 0.7065, 0.8492, 0.6862, 0.8491, 0.6862, 0.8204, 0.7065, 0.8204, 0.7065, 0.7894, 0.7286, 0.7894, 0.7286, 0.8204, 0.7065, 0.6796, 0.7065, 0.6508, 0.6862, 0.6509, 0.6862, 0.6796, 0.7065, 0.7128, 0.7293, 0.7872, 0.7293, 0.7872, 0.7293, 0.7128, 0.7293, 0.8204, 0.7065, 0.8492, 0.6862, 0.8491, 0.6862, 0.8204, 0.7065, 0.8204, 0.7065, 0.7894, 0.7286, 0.7894, 0.7286, 0.8204, 0.7065, 0.8204, 0.7065, 0.8491, 0.6862, 0.8491, 0.6862, 0.8204, 0.7065, 0.6796, 0.7065, 0.7106, 0.7286, 0.7106, 0.7286, 0.6796, 0.7065, 0.8501, 0.6845, 0.8501, 0.625, 0.8501, 0.625, 0.8501, 0.6845, 0.6499, 0.6845, 0.6499, 0.625, 0.6499, 0.625, 0.6499, 0.6845, 0.7106, 0.7286, 0.6796, 0.7065, 0.6796, 0.7065, 0.7106, 0.7286, 0.8204, 0.7065, 0.7894, 0.7286, 0.7894, 0.7286, 0.8204, 0.7065, 0.7128, 0.7293, 0.7872, 0.7293, 0.7872, 0.7293, 0.7128, 0.7293, 0.7894, 0.7286, 0.8204, 0.7065, 0.8204, 0.7065, 0.7894, 0.7286, 0.6499, 0.6845, 0.6499, 0.625, 0.6499, 0.625, 0.6499, 0.6845, 0.8501, 0.6845, 0.8501, 0.625, 0.8501, 0.625, 0.8501, 0.6845, 0.6796, 0.7065, 0.7106, 0.7286, 0.7106, 0.7286, 0.6796, 0.7065, 0.6499, 0.625, 0.6499, 0.6845, 0.6499, 0.6845, 0.6499, 0.625, 0.7872, 0.7293, 0.7128, 0.7293, 0.7128, 0.7293, 0.7872, 0.7293, 0.6796, 0.7065, 0.6508, 0.6862, 0.6508, 0.6862, 0.6796, 0.7065, 0.8501, 0.625, 0.8501, 0.6845, 0.8501, 0.6845, 0.8501, 0.625, 0.7106, 0.7286, 0.6796, 0.7065, 0.6796, 0.7065, 0.7106, 0.7286, 0.8204, 0.7065, 0.7894, 0.7286, 0.7894, 0.7286, 0.8204, 0.7065, 0.6499, 0.6845, 0.6499, 0.625, 0.6499, 0.625, 0.6499, 0.6845, 0.6796, 0.7065, 0.6508, 0.6862, 0.6508, 0.6862, 0.6796, 0.7065, 0.6796, 0.7065, 0.7106, 0.7286, 0.7112, 0.7302, 0.7035, 0.7482, 0.7009, 0.7487, 0.6638, 0.7214, 0.8501, 0.6845, 0.8501, 0.625, 0.8501, 0.625, 0.8501, 0.6845, 0.8501, 0.6845, 0.8501, 0.625, 0.8501, 0.625, 0.8501, 0.6845, 0.8501, 0.6845, 0.8501, 0.625, 0.8501, 0.625, 0.8501, 0.6845, 0.8501, 0.6845, 0.8501, 0.625, 0.8501, 0.625, 0.8501, 0.6845, 0.7128, 0.7293, 0.7872, 0.7293, 0.7872, 0.7293, 0.7128, 0.7293, 0.7128, 0.7293, 0.7872, 0.7293, 0.7872, 0.7293, 0.7128, 0.7293, 0.7128, 0.7293, 0.7872, 0.7293, 0.7872, 0.7293, 0.7128, 0.7293, 0.7128, 0.7293, 0.7872, 0.7293, 0.7872, 0.7293, 0.7128, 0.7293, 0.6509, 0.6862, 0.6796, 0.7065, 0.6796, 0.7065, 0.6509, 0.6862, 0.6509, 0.6862, 0.6796, 0.7065, 0.6796, 0.7065, 0.6509, 0.6862, 0.6509, 0.6862, 0.6796, 0.7065, 0.6796, 0.7065, 0.6509, 0.6862, 0.6509, 0.6862, 0.6796, 0.7065, 0.6796, 0.7065, 0.6509, 0.6862, 0.6796, 0.7065, 0.7106, 0.7286, 0.7106, 0.7286, 0.6796, 0.7065, 0.6796, 0.7065, 0.7106, 0.7286, 0.7106, 0.7286, 0.6796, 0.7065, 0.6796, 0.7065, 0.7106, 0.7286, 0.7106, 0.7286, 0.6796, 0.7065, 0.6499, 0.625, 0.6499, 0.6845, 0.6499, 0.6845, 0.6499, 0.625, 0.7894, 0.7286, 0.8204, 0.7065, 0.8204, 0.7065, 0.7894, 0.7286, 0.7894, 0.7286, 0.8204, 0.7065, 0.8204, 0.7065, 0.7894, 0.7286, 0.7894, 0.7286, 0.8204, 0.7065, 0.8204, 0.7065, 0.7894, 0.7286, 0.6499, 0.625, 0.6499, 0.6845, 0.6499, 0.6845, 0.6499, 0.625, 0.6499, 0.625, 0.6499, 0.6845, 0.6499, 0.6845, 0.6499, 0.625, 0.6499, 0.625, 0.6499, 0.6845, 0.6499, 0.6845, 0.6499, 0.625, 0.7894, 0.7286, 0.8204, 0.7065, 0.8204, 0.7065, 0.7894, 0.7286, 0.8492, 0.6862, 0.8204, 0.7065, 0.8204, 0.7065, 0.8491, 0.6862, 0.7872, 0.7293, 0.7128, 0.7293, 0.7128, 0.7293, 0.7872, 0.7293, 0.6508, 0.6862, 0.6796, 0.7065, 0.6796, 0.7065, 0.6509, 0.6862, 0.7128, 0.7293, 0.7872, 0.7293, 0.7872, 0.7293, 0.7128, 0.7293, 0.7872, 0.7293, 0.7128, 0.7293, 0.7128, 0.7293, 0.7872, 0.7293, 0.6508, 0.6862, 0.6796, 0.7065, 0.6796, 0.7065, 0.6509, 0.6862, 0.8501, 0.625, 0.8501, 0.6845, 0.8501, 0.6845, 0.8501, 0.625, 0.7106, 0.7286, 0.6796, 0.7065, 0.6796, 0.7065, 0.7106, 0.7286, 0.8501, 0.625, 0.8501, 0.6845, 0.8501, 0.6845, 0.8501, 0.625, 0.6508, 0.6862, 0.6796, 0.7065, 0.6796, 0.7065, 0.6509, 0.6862, 0.6796, 0.7065, 0.7106, 0.7286, 0.7106, 0.7286, 0.6796, 0.7065, 0.8492, 0.6862, 0.8204, 0.7065, 0.8204, 0.7065, 0.8492, 0.6862, 0.7872, 0.7293, 0.7128, 0.7293, 0.7128, 0.7293, 0.7872, 0.7293, 0.7106, 0.7286, 0.6796, 0.7065, 0.6796, 0.7065, 0.7106, 0.7286, 0.8501, 0.625, 0.8501, 0.6845, 0.8501, 0.6845, 0.8501, 0.625, 0.6796, 0.7065, 0.6508, 0.6862, 0.6508, 0.6862, 0.6796, 0.7065, 0.8204, 0.7065, 0.7894, 0.7286, 0.7894, 0.7286, 0.8204, 0.7065, 0.6499, 0.6845, 0.6499, 0.625, 0.6499, 0.625, 0.6499, 0.6845, 0.7872, 0.7293, 0.7128, 0.7293, 0.7128, 0.7293, 0.7872, 0.7293, 0.6796, 0.7065, 0.7106, 0.7286, 0.7106, 0.7286, 0.6796, 0.7065, 0.8501, 0.6845, 0.8501, 0.625, 0.8501, 0.625, 0.8501, 0.6845, 0.1582, 0.6829, 0.1883, 0.7026, 0.1883, 0.7026, 0.1691, 0.7015, 0.1475, 0.6862, 0.2882, 0.7225, 0.3117, 0.7026, 0.3117, 0.7026, 0.3098, 0.7165, 0.2893, 0.7312, 0.1582, 0.625, 0.1582, 0.6829, 0.1475, 0.6862, 0.1475, 0.625, 0.2118, 0.7225, 0.2882, 0.7225, 0.2893, 0.7312, 0.2107, 0.7312, 0.3117, 0.7026, 0.3418, 0.6829, 0.3525, 0.6862, 0.3309, 0.7015, 0.3117, 0.7026, 0.2118, 0.7225, 0.1883, 0.7026, 0.1883, 0.7026, 0.2118, 0.7225, 0.2882, 0.7225, 0.2118, 0.7225, 0.2118, 0.7225, 0.2882, 0.7225, 0.3117, 0.7026, 0.2882, 0.7225, 0.2882, 0.7225, 0.3117, 0.7026, 0.1883, 0.7026, 0.1582, 0.6829, 0.1582, 0.6829, 0.1883, 0.7026, 0.3418, 0.625, 0.3418, 0.6829, 0.3418, 0.6829, 0.3418, 0.625, 0.8204, 0.7065, 0.7894, 0.7286, 0.7894, 0.7286, 0.8204, 0.7065, 0.7204, 0.7148, 0.754, 0.7148, 0.754, 0.7148, 0.7204, 0.7148, 0.7835, 0.625, 0.7835, 0.7138, 0.7819, 0.7146, 0.7815, 0.7145, 0.7815, 0.625, 0.7796, 0.7148, 0.7795, 0.7148, 0.7795, 0.7148, 0.7796, 0.7148, 0.7795, 0.7148, 0.7205, 0.7148, 0.7204, 0.7148, 0.754, 0.7148, 0.7796, 0.7148, 0.7796, 0.7148, 0.7796, 0.7148, 0.7821, 0.7148, 0.7821, 0.7148, 0.7795, 0.7148, 0.7205, 0.7148, 0.7205, 0.7148, 0.7795, 0.7148, 0.782, 0.7148, 0.782, 0.7148, 0.754, 0.7148, 0.7204, 0.7148, 0.7189, 0.7148, 0.7183, 0.7148, 0.7796, 0.7148, 0.7796, 0.7148, 0.754, 0.7148, 0.754, 0.7148, 0.7815, 0.625, 0.7815, 0.7145, 0.7814, 0.7148, 0.7183, 0.7148, 0.7183, 0.625, 0.1582, 0.6829, 0.1582, 0.625, 0.1582, 0.625, 0.1582, 0.6829, 0.6796, 0.7065, 0.7106, 0.7286, 0.7106, 0.7286, 0.6796, 0.7065, 0.8204, 0.7065, 0.8491, 0.6862, 0.8491, 0.6862, 0.8204, 0.7065, 0.8204, 0.7065, 0.8491, 0.6862, 0.8491, 0.6862, 0.8204, 0.7065, 0.8204, 0.7065, 0.8491, 0.6862, 0.8491, 0.6862, 0.8204, 0.7065, 0.8492, 0.6862, 0.8204, 0.7065, 0.8204, 0.7065, 0.8492, 0.6862, 0.8204, 0.7065, 0.8492, 0.6862, 0.8491, 0.6862, 0.8204, 0.7065, 0.8492, 0.6862, 0.8204, 0.7065, 0.8204, 0.7065, 0.8492, 0.6862, 0.8501, 0.625, 0.8501, 0.6845, 0.8501, 0.6845, 0.8501, 0.625, 0.8324, 0.6789, 0.8314, 0.6805, 0.8092, 0.6959, 0.7835, 0.7138, 0.7835, 0.625, 0.8324, 0.625, 0.7106, 0.7286, 0.6796, 0.7065, 0.6796, 0.7065, 0.7106, 0.7286, 0.1475, 0.6806, 0.1475, 0.625, 0.1475, 0.625, 0.1475, 0.6806, 0.1475, 0.6806, 0.1475, 0.625, 0.1475, 0.625, 0.1475, 0.6806, 0.1475, 0.6806, 0.1475, 0.625, 0.1475, 0.625, 0.1475, 0.6862, 0.6086, 0.07881, 0.6086, 0.125, 0.6086, 0.125, 0.6086, 0.07881, 0.3914, 0.07881, 0.6086, 0.07881, 0.6086, 0.125, 0.3914, 0.125, 0.1475, 0.6862, 0.1691, 0.7015, 0.1707, 0.715, 0.1638, 0.7214, 0.1268, 0.6942, 0.1271, 0.6923, 0.3418, 0.6829, 0.3418, 0.625, 0.3525, 0.625, 0.3525, 0.6862, 0.6796, 0.7065, 0.6508, 0.6862, 0.6509, 0.6862, 0.6796, 0.7065, 0.6796, 0.7065, 0.6508, 0.6862, 0.6509, 0.6862, 0.6796, 0.7065, 0.6796, 0.7065, 0.6508, 0.6862, 0.6509, 0.6862, 0.6796, 0.7065, 0.6499, 0.6845, 0.6499, 0.625, 0.6499, 0.625, 0.6499, 0.6845, 0.6499, 0.625, 0.6499, 0.6845, 0.6499, 0.6845, 0.6499, 0.625, 0.6499, 0.625, 0.6499, 0.6845, 0.6499, 0.6845, 0.6499, 0.625, 0.6508, 0.6862, 0.6796, 0.7065, 0.6796, 0.7065, 0.6509, 0.6862, 0.6676, 0.625, 0.6676, 0.6799, 0.651, 0.6851, 0.6499, 0.6845, 0.6499, 0.625, 0.7179, 0.7148, 0.7183, 0.7148, 0.7183, 0.7148, 0.7189, 0.7148, 0.7179, 0.7148, 0.3525, 0.6806, 0.3525, 0.625, 0.3525, 0.625, 0.3525, 0.6806, 0.3525, 0.6806, 0.3525, 0.625, 0.3525, 0.625, 0.3525, 0.6862, 0.3914, 0.07881, 0.3914, 0.125, 0.375, 0.125, 0.375, 0.05882, 0.3763, 0.05882, 0.3914, 0.6712, 0.3914, 0.625, 0.3914, 0.625, 0.3914, 0.6712, 0.6159, 0.7603, 0.6159, 0.7148, 0.6237, 0.696, 0.625, 0.696, 0.625, 0.7603, 0.6676, 0.6799, 0.6676, 0.625, 0.6676, 0.625, 0.6676, 0.6799, 0.2118, 0.7225, 0.1883, 0.7026, 0.1582, 0.6829, 0.1582, 0.625, 0.3418, 0.625, 0.3418, 0.6829, 0.3117, 0.7026, 0.2882, 0.7225, 0.7183, 0.7147, 0.7169, 0.7123, 0.7169, 0.625, 0.7183, 0.625, 0.7183, 0.7148, 0.6908, 0.6959, 0.6676, 0.6799, 0.6676, 0.6799, 0.6908, 0.6959, 0.7179, 0.7148, 0.7158, 0.7133, 0.7183, 0.7147, 0.6694, 0.6793, 0.692, 0.6949, 0.6908, 0.6959, 0.6676, 0.6799, 0.6676, 0.6799, 0.6676, 0.625, 0.6694, 0.625, 0.6694, 0.6793, 0.7179, 0.7148, 0.6908, 0.6959, 0.692, 0.6949, 0.7169, 0.7123, 0.7155, 0.6262, 0.7155, 0.7098, 0.7155, 0.7098, 0.7155, 0.6262, 0.7818, 0.7148, 0.7824, 0.7148, 0.7822, 0.715, 0.7818, 0.7148, 0.7824, 0.7146, 0.7821, 0.7148, 0.7821, 0.7148, 0.7821, 0.7148, 0.7821, 0.7148, 0.7818, 0.7148, 0.7821, 0.7148, 0.7824, 0.7146, 0.7823, 0.7146, 0.7205, 0.7148, 0.7795, 0.7148, 0.7818, 0.7148, 0.7818, 0.7148, 0.7179, 0.7148, 0.6708, 0.6789, 0.6929, 0.6941, 0.692, 0.6949, 0.6694, 0.6793, 0.6708, 0.6261, 0.6708, 0.6789, 0.6694, 0.6793, 0.6694, 0.625, 0.6929, 0.6941, 0.7155, 0.7098, 0.7169, 0.7123, 0.692, 0.6949, 0.7155, 0.7098, 0.7155, 0.6262, 0.7169, 0.625, 0.7169, 0.7123, 0.6929, 0.6941, 0.6708, 0.6789, 0.6708, 0.6261, 0.7155, 0.6262, 0.7155, 0.7098, 0.7155, 0.7098, 0.6929, 0.6941, 0.6929, 0.6941, 0.7155, 0.7098, 0.6929, 0.6941, 0.6708, 0.6789, 0.6708, 0.6789, 0.6929, 0.6941, 0.6708, 0.6789, 0.6708, 0.6261, 0.6708, 0.6261, 0.6708, 0.6789, 0.1691, 0.7015, 0.1867, 0.714, 0.1707, 0.715, 0.3098, 0.7165, 0.3333, 0.6997, 0.3293, 0.715, 0.1902, 0.7165, 0.1667, 0.6997, 0.1883, 0.7026, 0.3309, 0.7015, 0.3133, 0.714, 0.3117, 0.7026, 0.3309, 0.7015, 0.3309, 0.7015, 0.3098, 0.7165, 0.3098, 0.7165, 0.1902, 0.7165, 0.1902, 0.7165, 0.1691, 0.7015, 0.1691, 0.7015, 0.2107, 0.7312, 0.1902, 0.7165, 0.1902, 0.7165, 0.2107, 0.7312, 0.8316, 0.6804, 0.8329, 0.6795, 0.8342, 0.6804, 0.8324, 0.6789, 0.8324, 0.679, 0.8316, 0.6804, 0.8314, 0.6805, 0.8316, 0.6804, 0.8092, 0.6959, 0.8092, 0.6959, 0.8314, 0.6805, 0.7872, 0.7293, 0.7894, 0.7293, 0.7888, 0.7302, 0.8492, 0.6862, 0.8507, 0.685, 0.8512, 0.6858, 0.7106, 0.7286, 0.7123, 0.7298, 0.7112, 0.7302, 0.6499, 0.6845, 0.6499, 0.6861, 0.6488, 0.6858, 0.8501, 0.6845, 0.8501, 0.6861, 0.8483, 0.6849, 0.7128, 0.7293, 0.7106, 0.7293, 0.712, 0.7284, 0.7894, 0.7286, 0.7877, 0.7298, 0.788, 0.7283, 0.6508, 0.6862, 0.6493, 0.685, 0.651, 0.6851, 0.8491, 0.6862, 0.8492, 0.6862, 0.8501, 0.6845, 0.8501, 0.6845, 0.7894, 0.7286, 0.7894, 0.7286, 0.7872, 0.7293, 0.7872, 0.7293, 0.7106, 0.7286, 0.7106, 0.7286, 0.7128, 0.7293, 0.7128, 0.7293, 0.8492, 0.6862, 0.8491, 0.6862, 0.8501, 0.6845, 0.8501, 0.6845, 0.8491, 0.6862, 0.8492, 0.6862, 0.8501, 0.6845, 0.8501, 0.6845, 0.8501, 0.6845, 0.8501, 0.6845, 0.8492, 0.6862, 0.8491, 0.6862, 0.7106, 0.7286, 0.7106, 0.7286, 0.7128, 0.7293, 0.7128, 0.7293, 0.7894, 0.7286, 0.7894, 0.7286, 0.7872, 0.7293, 0.7872, 0.7293, 0.6499, 0.6845, 0.6499, 0.6845, 0.6509, 0.6862, 0.6508, 0.6862, 0.7894, 0.7286, 0.7894, 0.7286, 0.7872, 0.7293, 0.7872, 0.7293, 0.6499, 0.6845, 0.6499, 0.6845, 0.6508, 0.6862, 0.6509, 0.6862, 0.8501, 0.6845, 0.8501, 0.6845, 0.8491, 0.6862, 0.8492, 0.6862, 0.7128, 0.7293, 0.7128, 0.7293, 0.7106, 0.7286, 0.7106, 0.7286, 0.6499, 0.6845, 0.6499, 0.6845, 0.6509, 0.6862, 0.6508, 0.6862, 0.7894, 0.7286, 0.7894, 0.7286, 0.7872, 0.7293, 0.7872, 0.7293, 0.6499, 0.6845, 0.6499, 0.6845, 0.6508, 0.6862, 0.6509, 0.6862, 0.8501, 0.6845, 0.8501, 0.6845, 0.8492, 0.6862, 0.8491, 0.6862, 0.7128, 0.7293, 0.7128, 0.7293, 0.7106, 0.7286, 0.7106, 0.7286, 0.7894, 0.7286, 0.7894, 0.7286, 0.7872, 0.7293, 0.7872, 0.7293, 0.7106, 0.7286, 0.7106, 0.7286, 0.7128, 0.7293, 0.7128, 0.7293, 0.6499, 0.6845, 0.6499, 0.6845, 0.6509, 0.6862, 0.6508, 0.6862, 0.6499, 0.6845, 0.6499, 0.6845, 0.6508, 0.6862, 0.6509, 0.6862, 0.8492, 0.6862, 0.8492, 0.6862, 0.8501, 0.6845, 0.8501, 0.6845, 0.8492, 0.6862, 0.8492, 0.6862, 0.8501, 0.6845, 0.8501, 0.6845, 0.8492, 0.6862, 0.8492, 0.6862, 0.8501, 0.6845, 0.8501, 0.6845, 0.8492, 0.6862, 0.8492, 0.6862, 0.8501, 0.6845, 0.8501, 0.6845, 0.8501, 0.6845, 0.8501, 0.6845, 0.8492, 0.6862, 0.8492, 0.6862, 0.6499, 0.6845, 0.6499, 0.6845, 0.6508, 0.6862, 0.6508, 0.6862, 0.6499, 0.6845, 0.6499, 0.6845, 0.6508, 0.6862, 0.6508, 0.6862, 0.6499, 0.6845, 0.6499, 0.6845, 0.6508, 0.6862, 0.6508, 0.6862, 0.6499, 0.6845, 0.6499, 0.6845, 0.6508, 0.6862, 0.6508, 0.6862, 0.6508, 0.6862, 0.6508, 0.6862, 0.6499, 0.6845, 0.6499, 0.6845, 0.7128, 0.7293, 0.7128, 0.7293, 0.7106, 0.7286, 0.7106, 0.7286, 0.7128, 0.7293, 0.7128, 0.7293, 0.7106, 0.7286, 0.7106, 0.7286, 0.7128, 0.7293, 0.7128, 0.7293, 0.7106, 0.7286, 0.7106, 0.7286, 0.7128, 0.7293, 0.7128, 0.7293, 0.7106, 0.7286, 0.7106, 0.7286, 0.7128, 0.7293, 0.7128, 0.7293, 0.7106, 0.7286, 0.7106, 0.7286, 0.7872, 0.7293, 0.7872, 0.7293, 0.7894, 0.7286, 0.7894, 0.7286, 0.7872, 0.7293, 0.7872, 0.7293, 0.7894, 0.7286, 0.7894, 0.7286, 0.7872, 0.7293, 0.7872, 0.7293, 0.7894, 0.7286, 0.7894, 0.7286, 0.7872, 0.7293, 0.7872, 0.7293, 0.7894, 0.7286, 0.7894, 0.7286, 0.7894, 0.7286, 0.7894, 0.7286, 0.7872, 0.7293, 0.7872, 0.7293, 0.8501, 0.6845, 0.8501, 0.6845, 0.8491, 0.6862, 0.8491, 0.6862, 0.8501, 0.6845, 0.8501, 0.6845, 0.8491, 0.6862, 0.8491, 0.6862, 0.8501, 0.6845, 0.8501, 0.6845, 0.8491, 0.6862, 0.8491, 0.6862, 0.8501, 0.6845, 0.8501, 0.6845, 0.8491, 0.6862, 0.8491, 0.6862, 0.7128, 0.7293, 0.7128, 0.7293, 0.7106, 0.7286, 0.7106, 0.7286, 0.7128, 0.7293, 0.7128, 0.7293, 0.7106, 0.7286, 0.7106, 0.7286, 0.7128, 0.7293, 0.7128, 0.7293, 0.7106, 0.7286, 0.7106, 0.7286, 0.7128, 0.7293, 0.7128, 0.7293, 0.7106, 0.7286, 0.7106, 0.7286, 0.6509, 0.6862, 0.6509, 0.6862, 0.6499, 0.6845, 0.6499, 0.6845, 0.6509, 0.6862, 0.6509, 0.6862, 0.6499, 0.6845, 0.6499, 0.6845, 0.6509, 0.6862, 0.6509, 0.6862, 0.6499, 0.6845, 0.6499, 0.6845, 0.6509, 0.6862, 0.6509, 0.6862, 0.6499, 0.6845, 0.6499, 0.6845, 0.7894, 0.7286, 0.7894, 0.7286, 0.7872, 0.7293, 0.7872, 0.7293, 0.7894, 0.7286, 0.7894, 0.7286, 0.7872, 0.7293, 0.7872, 0.7293, 0.7894, 0.7286, 0.7894, 0.7286, 0.7872, 0.7293, 0.7872, 0.7293, 0.7894, 0.7286, 0.7894, 0.7286, 0.7872, 0.7293, 0.7872, 0.7293, 0.7872, 0.7293, 0.7872, 0.7293, 0.7894, 0.7286, 0.7894, 0.7286, 0.8492, 0.6862, 0.8491, 0.6862, 0.8501, 0.6845, 0.8501, 0.6845, 0.7872, 0.7293, 0.7872, 0.7293, 0.7894, 0.7286, 0.7894, 0.7286, 0.6508, 0.6862, 0.6509, 0.6862, 0.6499, 0.6845, 0.6499, 0.6845, 0.8491, 0.6862, 0.8492, 0.6862, 0.8501, 0.6845, 0.8501, 0.6845, 0.7872, 0.7293, 0.7872, 0.7293, 0.7894, 0.7286, 0.7894, 0.7286, 0.6509, 0.6862, 0.6508, 0.6862, 0.6499, 0.6845, 0.6499, 0.6845, 0.7128, 0.7293, 0.7128, 0.7293, 0.7106, 0.7286, 0.7106, 0.7286, 0.7128, 0.7293, 0.7128, 0.7293, 0.7106, 0.7286, 0.7106, 0.7286, 0.7128, 0.7293, 0.7128, 0.7293, 0.7106, 0.7286, 0.7106, 0.7286, 0.7872, 0.7293, 0.7128, 0.7293, 0.7128, 0.7293, 0.7872, 0.7293, 0.205, 0.75, 0.2033, 0.7484, 0.2035, 0.7482, 0.3763, 0.6912, 0.375, 0.6929, 0.375, 0.6922, 0.375, 0.6912, 0.375, 0.9982, 0.3763, 1.0, 0.375, 1.0, 0.375, 0.9992, 0.2991, 0.7487, 0.2973, 0.75, 0.2965, 0.7482, 0.6237, 0.05882, 0.6237, 0.05711, 0.625, 0.05711, 0.6247, 0.05748, 0.6244, 0.05797, 0.625, 0.83, 0.6237, 0.8277, 0.625, 0.8277, 0.625, 0.8285, 0.6237, 0.9241, 0.625, 0.9223, 0.625, 0.9229, 0.625, 0.9241, 0.6237, 0.696, 0.6237, 0.6929, 0.625, 0.6929, 0.6247, 0.6936, 0.6244, 0.6944, 0.5, 0.92, 0.625, 0.92, 0.6237, 0.9241, 0.5, 0.9241, 0.5, 0.05882, 0.3763, 0.05882, 0.375, 0.05711, 0.5, 0.05711, 0.5, 0.83, 0.375, 0.83, 0.375, 0.8246, 0.5, 0.8246, 0.5, 0.6912, 0.6237, 0.6912, 0.6237, 0.696, 0.5, 0.696, 0.375, 0.92, 0.5, 0.92, 0.5, 0.9241, 0.375, 0.9241, 0.6237, 0.05882, 0.5, 0.05882, 0.5, 0.05711, 0.6237, 0.05711, 0.625, 0.83, 0.5, 0.83, 0.5, 0.8246, 0.6237, 0.8246, 0.3763, 0.6912, 0.5, 0.6912, 0.5, 0.696, 0.375, 0.696, 0.6159, 0.9349, 0.5091, 0.9349, 0.5, 0.9241, 0.6237, 0.9241, 1.0, 0.5, 1.0, 1.0, 0.9688, 1.0, 0.9688, 0.5, 0.9688, 0.5, 0.9688, 1.0, 0.9375, 1.0, 0.9375, 0.5, 0.9375, 0.5, 0.9375, 1.0, 0.9062, 1.0, 0.9062, 0.5, 0.9062, 0.5, 0.9062, 1.0, 0.875, 1.0, 0.875, 0.5, 0.875, 0.5, 0.875, 1.0, 0.8438, 1.0, 0.8438, 0.5, 0.8438, 0.5, 0.8438, 1.0, 0.8125, 1.0, 0.8125, 0.5, 0.8125, 0.5, 0.8125, 1.0, 0.7812, 1.0, 0.7812, 0.5, 0.7812, 0.5, 0.7812, 1.0, 0.75, 1.0, 0.75, 0.5, 0.75, 0.5, 0.75, 1.0, 0.7188, 1.0, 0.7188, 0.5, 0.7188, 0.5, 0.7188, 1.0, 0.6875, 1.0, 0.6875, 0.5, 0.6875, 0.5, 0.6875, 1.0, 0.6562, 1.0, 0.6562, 0.5, 0.6562, 0.5, 0.6562, 1.0, 0.625, 1.0, 0.625, 0.5, 0.625, 0.5, 0.625, 1.0, 0.5938, 1.0, 0.5938, 0.5, 0.5938, 0.5, 0.5938, 1.0, 0.5625, 1.0, 0.5625, 0.5, 0.5625, 0.5, 0.5625, 1.0, 0.5312, 1.0, 0.5312, 0.5, 0.5312, 0.5, 0.5312, 1.0, 0.5, 1.0, 0.5, 0.5, 0.5, 0.5, 0.5, 1.0, 0.4688, 1.0, 0.4688, 0.5, 0.4688, 0.5, 0.4688, 1.0, 0.4375, 1.0, 0.4375, 0.5, 0.4375, 0.5, 0.4375, 1.0, 0.4062, 1.0, 0.4062, 0.5, 0.4062, 0.5, 0.4062, 1.0, 0.375, 1.0, 0.375, 0.5, 0.375, 0.5, 0.375, 1.0, 0.3438, 1.0, 0.3438, 0.5, 0.3438, 0.5, 0.3438, 1.0, 0.3125, 1.0, 0.3125, 0.5, 0.3125, 0.5, 0.3125, 1.0, 0.2812, 1.0, 0.2812, 0.5, 0.2812, 0.5, 0.2812, 1.0, 0.25, 1.0, 0.25, 0.5, 0.25, 0.5, 0.25, 1.0, 0.2188, 1.0, 0.2188, 0.5, 0.2188, 0.5, 0.2188, 1.0, 0.1875, 1.0, 0.1875, 0.5, 0.1875, 0.5, 0.1875, 1.0, 0.1562, 1.0, 0.1562, 0.5, 0.1562, 0.5, 0.1562, 1.0, 0.125, 1.0, 0.125, 0.5, 0.125, 0.5, 0.125, 1.0, 0.09375, 1.0, 0.09375, 0.5, 0.09375, 0.5, 0.09375, 1.0, 0.0625, 1.0, 0.0625, 0.5, 0.3632, 0.1368, 0.3831, 0.161, 0.3831, 0.161, 0.3632, 0.1368, 0.0625, 0.5, 0.0625, 1.0, 0.03125, 1.0, 0.03125, 0.5, 0.03125, 0.5, 0.03125, 1.0, 0.0, 1.0, 0.0, 0.5, 0.75, 0.49, 0.7968, 0.4854, 0.8418, 0.4717, 0.8833, 0.4496, 0.9197, 0.4197, 0.9496, 0.3833, 0.9717, 0.3418, 0.9854, 0.2968, 0.99, 0.25, 0.9854, 0.2032, 0.9717, 0.1582, 0.9496, 0.1167, 0.9197, 0.08029, 0.8833, 0.05045, 0.8418, 0.02827, 0.7968, 0.01461, 0.75, 0.01, 0.7032, 0.01461, 0.6582, 0.02827, 0.6167, 0.05045, 0.5803, 0.08029, 0.5504, 0.1167, 0.5283, 0.1582, 0.5146, 0.2032, 0.51, 0.25, 0.5146, 0.2968, 0.5283, 0.3418, 0.5504, 0.3833, 0.5803, 0.4197, 0.6167, 0.4496, 0.6582, 0.4717, 0.7032, 0.4854, 0.25, 0.4101, 0.2812, 0.407, 0.2968, 0.4854, 0.25, 0.49, 0.2812, 0.407, 0.3113, 0.3979, 0.3418, 0.4717, 0.2968, 0.4854, 0.3113, 0.3979, 0.339, 0.3831, 0.3833, 0.4496, 0.3418, 0.4717, 0.339, 0.3831, 0.3632, 0.3632, 0.4197, 0.4197, 0.3833, 0.4496, 0.3632, 0.3632, 0.3831, 0.339, 0.4496, 0.3833, 0.4197, 0.4197, 0.3831, 0.339, 0.3979, 0.3113, 0.4717, 0.3418, 0.4496, 0.3833, 0.3979, 0.3113, 0.407, 0.2812, 0.4854, 0.2968, 0.4717, 0.3418, 0.407, 0.2812, 0.4101, 0.25, 0.49, 0.25, 0.4854, 0.2968, 0.4101, 0.25, 0.407, 0.2188, 0.4854, 0.2032, 0.49, 0.25, 0.407, 0.2188, 0.3979, 0.1887, 0.4717, 0.1582, 0.4854, 0.2032, 0.3979, 0.1887, 0.3831, 0.161, 0.4496, 0.1167, 0.4717, 0.1582, 0.3831, 0.161, 0.3632, 0.1368, 0.4197, 0.08029, 0.4496, 0.1167, 0.3632, 0.1368, 0.339, 0.1169, 0.3833, 0.05045, 0.4197, 0.08029, 0.339, 0.1169, 0.3113, 0.1021, 0.3418, 0.02827, 0.3833, 0.05045, 0.3113, 0.1021, 0.2812, 0.09295, 0.2968, 0.01461, 0.3418, 0.02827, 0.2812, 0.09295, 0.25, 0.08988, 0.25, 0.01, 0.2968, 0.01461, 0.25, 0.08988, 0.2188, 0.09295, 0.2032, 0.01461, 0.25, 0.01, 0.2188, 0.09295, 0.1887, 0.1021, 0.1582, 0.02827, 0.2032, 0.01461, 0.1887, 0.1021, 0.161, 0.1169, 0.1167, 0.05045, 0.1582, 0.02827, 0.161, 0.1169, 0.1368, 0.1368, 0.08029, 0.08029, 0.1167, 0.05045, 0.1368, 0.1368, 0.1169, 0.161, 0.05045, 0.1167, 0.08029, 0.08029, 0.1169, 0.161, 0.1021, 0.1887, 0.02827, 0.1582, 0.05045, 0.1167, 0.1021, 0.1887, 0.09295, 0.2188, 0.01461, 0.2032, 0.02827, 0.1582, 0.09295, 0.2188, 0.08988, 0.25, 0.01, 0.25, 0.01461, 0.2032, 0.08988, 0.25, 0.09295, 0.2812, 0.01461, 0.2968, 0.01, 0.25, 0.09295, 0.2812, 0.1021, 0.3113, 0.02827, 0.3418, 0.01461, 0.2968, 0.1021, 0.3113, 0.1169, 0.339, 0.05045, 0.3833, 0.02827, 0.3418, 0.1169, 0.339, 0.1368, 0.3632, 0.08029, 0.4197, 0.05045, 0.3833, 0.1368, 0.3632, 0.161, 0.3831, 0.1167, 0.4496, 0.08029, 0.4197, 0.161, 0.3831, 0.1887, 0.3979, 0.1582, 0.4717, 0.1167, 0.4496, 0.1887, 0.3979, 0.2188, 0.407, 0.2032, 0.4854, 0.1582, 0.4717, 0.2188, 0.407, 0.25, 0.4101, 0.25, 0.49, 0.2032, 0.4854, 0.2812, 0.407, 0.25, 0.4101, 0.2188, 0.407, 0.1887, 0.3979, 0.161, 0.3831, 0.1368, 0.3632, 0.1169, 0.339, 0.1021, 0.3113, 0.09295, 0.2812, 0.08988, 0.25, 0.09295, 0.2188, 0.1021, 0.1887, 0.1169, 0.161, 0.1368, 0.1368, 0.161, 0.1169, 0.1887, 0.1021, 0.2188, 0.09295, 0.25, 0.08988, 0.2812, 0.09295, 0.3113, 0.1021, 0.339, 0.1169, 0.3632, 0.1368, 0.3831, 0.161, 0.3979, 0.1887, 0.407, 0.2188, 0.4101, 0.25, 0.407, 0.2812, 0.3979, 0.3113, 0.3831, 0.339, 0.3632, 0.3632, 0.339, 0.3831, 0.3113, 0.3979, 0.1021, 0.3113, 0.09295, 0.2812, 0.09295, 0.2812, 0.1021, 0.3113, 0.339, 0.1169, 0.3632, 0.1368, 0.3632, 0.1368, 0.339, 0.1169, 0.1169, 0.339, 0.1021, 0.3113, 0.1021, 0.3113, 0.1169, 0.339, 0.3113, 0.1021, 0.339, 0.1169, 0.339, 0.1169, 0.3113, 0.1021, 0.2812, 0.407, 0.25, 0.4101, 0.25, 0.4101, 0.2812, 0.407, 0.1368, 0.3632, 0.1169, 0.339, 0.1169, 0.339, 0.1368, 0.3632, 0.2812, 0.09295, 0.3113, 0.1021, 0.3113, 0.1021, 0.2812, 0.09295, 0.3113, 0.3979, 0.2812, 0.407, 0.2812, 0.407, 0.3113, 0.3979, 0.161, 0.3831, 0.1368, 0.3632, 0.1368, 0.3632, 0.161, 0.3831, 0.25, 0.08988, 0.2812, 0.09295, 0.2812, 0.09295, 0.25, 0.08988, 0.339, 0.3831, 0.3113, 0.3979, 0.3113, 0.3979, 0.339, 0.3831, 0.1887, 0.3979, 0.161, 0.3831, 0.161, 0.3831, 0.1887, 0.3979, 0.2188, 0.09295, 0.25, 0.08988, 0.25, 0.08988, 0.2188, 0.09295, 0.3632, 0.3632, 0.339, 0.3831, 0.339, 0.3831, 0.3632, 0.3632, 0.2188, 0.407, 0.1887, 0.3979, 0.1887, 0.3979, 0.2188, 0.407, 0.1887, 0.1021, 0.2188, 0.09295, 0.2188, 0.09295, 0.1887, 0.1021, 0.3831, 0.339, 0.3632, 0.3632, 0.3632, 0.3632, 0.3831, 0.339, 0.25, 0.4101, 0.2188, 0.407, 0.2188, 0.407, 0.25, 0.4101, 0.161, 0.1169, 0.1887, 0.1021, 0.1887, 0.1021, 0.161, 0.1169, 0.3979, 0.3113, 0.3831, 0.339, 0.3831, 0.339, 0.3979, 0.3113, 0.1368, 0.1368, 0.161, 0.1169, 0.161, 0.1169, 0.1368, 0.1368, 0.407, 0.2812, 0.3979, 0.3113, 0.3979, 0.3113, 0.407, 0.2812, 0.1169, 0.161, 0.1368, 0.1368, 0.1368, 0.1368, 0.1169, 0.161, 0.4101, 0.25, 0.407, 0.2812, 0.407, 0.2812, 0.4101, 0.25, 0.1021, 0.1887, 0.1169, 0.161, 0.1169, 0.161, 0.1021, 0.1887, 0.407, 0.2188, 0.4101, 0.25, 0.4101, 0.25, 0.407, 0.2188, 0.09295, 0.2188, 0.1021, 0.1887, 0.1021, 0.1887, 0.09295, 0.2188, 0.3979, 0.1887, 0.407, 0.2188, 0.407, 0.2188, 0.3979, 0.1887, 0.08988, 0.25, 0.09295, 0.2188, 0.09295, 0.2188, 0.08988, 0.25, 0.3831, 0.161, 0.3979, 0.1887, 0.3979, 0.1887, 0.3831, 0.161, 0.09295, 0.2812, 0.08988, 0.25, 0.08988, 0.25, 0.09295, 0.2812])
me_cube_001.use_remesh_preserve_volume = False
me_cube_001.use_remesh_preserve_attributes = False
me_cube_001.use_mirror_vertex_groups = False
me_cube_001.update()

# ---- objects
ob_light = bpy.data.objects.new('Light', light_light)
ob_camera = bpy.data.objects.new('Camera', cam_camera)
ob_cube_001 = bpy.data.objects.new('Cube.001', me_cube_001)

# ---- transforms, parenting, visibility, modifiers, constraints
ob_light.location = (4.076, 1.005, 5.904)
ob_light.rotation_euler = (0.6503, 0.05522, 1.866)
ob_light.lock_rotations_4d = False
ob_light.empty_display_type = 'ARROWS'
ob_light.color = (0.0, 0.0, 0.0, 0.0)
ob_light.lineart.crease_threshold = 0.0
ob_camera.location = (7.359, -6.926, 4.958)
ob_camera.rotation_euler = (1.109, 0.0, 0.8149)
ob_camera.lock_rotations_4d = False
ob_camera.empty_display_type = 'ARROWS'
ob_camera.color = (0.0, 0.0, 0.0, 0.0)
ob_camera.display_type = 'WIRE'
ob_camera.lineart.crease_threshold = 0.0
ob_cube_001.location = (7.451e-09, 7.451e-09, 2.247)
ob_cube_001.lineart.crease_threshold = 0.0
_m = ob_cube_001.modifiers.new('Mirror', 'MIRROR')
_m.use_axis = (False, True, False)

# ---- collection membership
col_collection.objects.link(ob_light)
col_collection.objects.link(ob_camera)
col_collection.objects.link(ob_cube_001)

# ---- scene / render settings (as saved in the file)
scene.camera = ob_camera
scene.frame_start = 1; scene.frame_end = 250; scene.frame_set(1)
scene.render.engine = 'BLENDER_EEVEE_NEXT'
scene.cycles.use_denoising = False
scene.cycles.samples = 128
scene.cycles.sampling_pattern = 'TABULATED_SOBOL'
scene.cycles.use_adaptive_sampling = False
scene.cycles.use_light_tree = False
scene.view_settings.view_transform = 'Filmic'
bpy.context.view_layer.update()
